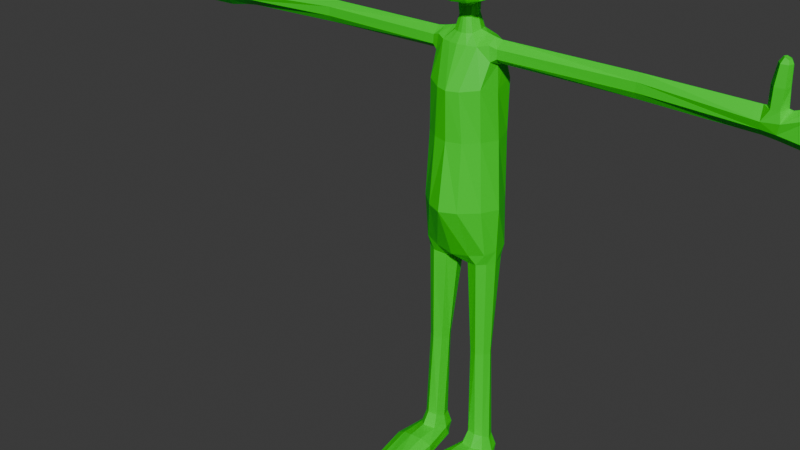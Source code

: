 # Source: Grinch.blend  (saved by Blender 4.0.36; exported with 4.5.12 LTS)
import bpy
from mathutils import Matrix  # noqa: F401  (used for matrix-valued properties, if any)

bpy.ops.wm.read_factory_settings(use_empty=True)
scene = bpy.context.scene
scene.name = 'Scene'

# ---- collections
col_grinch = bpy.data.collections.new('grinch'); scene.collection.children.link(col_grinch)

# ---- materials (node trees are filled in below, after node groups)
mat_green_grinch = bpy.data.materials.new('Green_Grinch')
mat_green_grinch.use_transparent_shadow = False
mat_dark_green = bpy.data.materials.new('Dark_Green')
mat_dark_green.use_transparent_shadow = False
mat_light_green_grinch = bpy.data.materials.new('Light_Green_Grinch')
mat_light_green_grinch.use_transparent_shadow = False
mat_black = bpy.data.materials.new('Black')
mat_black.use_transparent_shadow = False

# ---- material node trees
mat_green_grinch.use_nodes = True; mat_green_grinch.node_tree.nodes.clear()
_N = mat_green_grinch.node_tree.nodes; _L = mat_green_grinch.node_tree.links
n0 = _N.new('ShaderNodeBsdfPrincipled'); n0.name = 'Principled BSDF'; n0.location = (10, 300)
n0.inputs[0].default_value = (0.009587, 0.8, 0.008544, 1.0)
n0.inputs[3].default_value = 1.45
n1 = _N.new('ShaderNodeOutputMaterial'); n1.name = 'Material Output'; n1.location = (300, 300)
_L.new(n0.outputs[0], n1.inputs[0])
n1.is_active_output = True
mat_dark_green.use_nodes = True; mat_dark_green.node_tree.nodes.clear()
_N = mat_dark_green.node_tree.nodes; _L = mat_dark_green.node_tree.links
n0 = _N.new('ShaderNodeBsdfPrincipled'); n0.name = 'Principled BSDF'; n0.location = (10, 300)
n0.inputs[0].default_value = (0.002451, 0.07101, 0.002271, 1.0)
n0.inputs[3].default_value = 1.45
n1 = _N.new('ShaderNodeOutputMaterial'); n1.name = 'Material Output'; n1.location = (300, 300)
_L.new(n0.outputs[0], n1.inputs[0])
n1.is_active_output = True
mat_light_green_grinch.use_nodes = True; mat_light_green_grinch.node_tree.nodes.clear()
_N = mat_light_green_grinch.node_tree.nodes; _L = mat_light_green_grinch.node_tree.links
n0 = _N.new('ShaderNodeBsdfPrincipled'); n0.name = 'Principled BSDF'; n0.location = (10, 300)
n0.inputs[0].default_value = (0.1459, 0.8, 0.145, 1.0)
n0.inputs[3].default_value = 1.45
n1 = _N.new('ShaderNodeOutputMaterial'); n1.name = 'Material Output'; n1.location = (300, 300)
_L.new(n0.outputs[0], n1.inputs[0])
n1.is_active_output = True
mat_black.use_nodes = True; mat_black.node_tree.nodes.clear()
_N = mat_black.node_tree.nodes; _L = mat_black.node_tree.links
n0 = _N.new('ShaderNodeBsdfPrincipled'); n0.name = 'Principled BSDF'; n0.location = (10, 300)
n0.inputs[0].default_value = (0.0, 0.0, 0.0, 1.0)
n0.inputs[3].default_value = 1.45
n1 = _N.new('ShaderNodeOutputMaterial'); n1.name = 'Material Output'; n1.location = (300, 300)
_L.new(n0.outputs[0], n1.inputs[0])
n1.is_active_output = True

# ---- world
world_world = bpy.data.worlds.new('World'); scene.world = world_world
world_world.use_nodes = True; world_world.node_tree.nodes.clear()
_N = world_world.node_tree.nodes; _L = world_world.node_tree.links
n0 = _N.new('ShaderNodeOutputWorld'); n0.name = 'World Output'; n0.location = (300, 300)
n1 = _N.new('ShaderNodeBackground'); n1.name = 'Background'; n1.location = (10, 300)
n1.inputs[0].default_value = (0.05088, 0.05088, 0.05088, 1.0)
_L.new(n1.outputs[0], n0.inputs[0])
n0.is_active_output = True
world_world.color = (0.05088, 0.05088, 0.05088)
world_world.use_sun_shadow = False
world_world.sun_shadow_jitter_overblur = 0.0

# ---- meshes
me_cube_004 = bpy.data.meshes.new('Cube.004')
me_cube_004.from_pydata([(1.274, -0.5153, 1.468), (1.036, -0.7865, 7.665), (1.291, 0.6846, 1.482), (1.112, 0.8205, 7.715), (0.0, 1.092, 1.226), (0.0, 1.307, 7.57), (1.156, 0.7997, 3.22), (1.436, -0.02051, 1.504), (1.216, -0.01583, 7.517), (1.226, -0.7524, 3.219), (0.0, -0.7636, 1.222), (0.0, -1.315, 7.569), (0.0, 1.455, 3.216), (1.539, -0.1172, 3.22), (0.0, -1.596, 3.213), (0.0, 0.07186, 1.045), (1.123, 0.3955, 8.557), (0.6911, 1.043, 1.346), (0.4471, 1.199, 7.593), (0.7015, -0.6982, 1.337), (0.4463, -1.177, 7.578), (0.4996, 1.249, 3.218), (0.6092, -1.32, 3.215), (1.159, -0.004012, 8.392), (1.271, -0.3734, 1.051), (1.277, 0.5202, 1.057), (0.3629, 0.493, 0.8581), (1.42, -0.002683, 1.014), (0.4842, -0.4103, 0.8805), (0.2581, -0.00324, 0.768), (0.9162, 0.8081, 0.9923), (0.9458, -0.5713, 0.9971), (1.248, -0.2837, -2.842), (1.249, 0.2034, -2.845), (0.6835, 0.2361, -2.852), (1.361, -0.004359, -2.84), (0.6776, -0.3308, -2.849), (0.5636, 0.0009739, -2.851), (0.9686, 0.3042, -2.851), (0.9855, -0.4647, -2.845), (1.398, -0.1149, -7.674), (1.487, -0.481, -7.053), (1.563, 0.3355, -7.184), (0.6426, 0.3721, -7.154), (1.675, -0.07116, -7.245), (0.6938, -0.6825, -6.943), (0.5388, -0.1044, -7.155), (1.097, 0.586, -7.047), (1.172, -0.7804, -6.922), (1.498, 0.2456, -7.514), (0.6728, 0.2749, -7.506), (1.66, 0.04721, -7.552), (0.7547, -0.1511, -7.673), (0.5158, 0.03848, -7.55), (1.057, 0.3401, -7.616), (1.088, -0.1983, -7.674), (1.142, 0.02799, -7.672), (1.486, -3.117, -7.305), (1.721, -2.986, -7.398), (1.133, -3.249, -7.242), (1.462, -3.499, -7.592), (0.649, -3.219, -7.156), (0.3774, -3.149, -7.272), (1.14, -3.671, -7.563), (1.674, -3.276, -7.608), (0.6444, -3.65, -7.566), (0.4103, -3.506, -7.592), (1.529, -1.542, -7.022), (1.857, -1.51, -7.584), (1.865, -1.483, -7.23), (0.6631, -1.582, -6.901), (1.109, -1.629, -6.896), (0.7532, -1.655, -7.603), (0.2629, -1.507, -7.539), (1.364, -1.621, -7.611), (1.048, -1.703, -7.603), (0.2751, -1.468, -7.123), (0.6957, -0.5805, 9.035), (0.6842, 0.5745, 9.186), (0.0, 0.7606, 9.094), (0.7102, -0.01398, 9.399), (0.0, -0.7437, 9.04), (0.3304, 0.6924, 9.111), (0.3456, -0.6811, 9.038), (1.113, -0.3973, 8.55), (1.034, -0.3866, 9.102), (1.025, -0.01056, 9.32), (1.043, 0.3786, 9.12), (1.316, 0.3214, 8.685), (1.33, 0.001051, 8.455), (1.315, -0.321, 8.674), (1.302, -0.309, 9.01), (1.303, -0.006776, 9.271), (1.301, 0.3038, 9.043), (6.268, 0.3075, 8.66), (6.268, -0.0001476, 8.423), (6.268, -0.1381, 8.659), (6.268, -0.1333, 8.997), (6.268, -0.005927, 9.274), (6.268, 0.3001, 9.03), (10.28, 0.2533, 8.551), (10.28, -0.000231, 8.307), (10.28, -0.2538, 8.551), (10.49, -0.287, 9.197), (10.31, -0.02996, 9.234), (10.46, 0.2659, 9.201), (1.133, 0.7552, 5.811), (1.086, -0.7245, 5.798), (0.0, 1.262, 5.743), (1.332, -0.01342, 5.742), (0.0, -1.265, 5.752), (0.5702, -1.109, 5.756), (0.5646, 1.131, 5.753), (10.77, 0.2547, 8.5), (10.77, -3.29e-05, 8.247), (10.77, -0.2473, 8.499), (10.77, -0.2519, 9.204), (10.91, 0.04757, 9.235), (10.73, 0.2812, 9.198), (13.81, 0.2284, 8.531), (13.86, -0.01933, 8.336), (13.66, -0.2326, 8.503), (13.62, -0.2292, 8.997), (13.86, -0.01537, 9.189), (13.81, 0.2199, 8.986), (10.28, 0.3257, 8.857), (10.19, -0.008237, 9.216), (10.27, -0.3309, 8.804), (10.85, 0.3276, 8.902), (11.04, 0.02462, 9.218), (10.85, -0.316, 8.863), (10.49, -0.2798, 9.866), (10.3, -0.02511, 9.869), (10.45, 0.253, 9.866), (10.8, -0.2412, 9.864), (10.87, 0.02378, 9.862), (10.76, 0.2664, 9.864), (10.54, -0.2161, 10.52), (10.41, -0.02086, 10.52), (10.5, 0.1933, 10.52), (10.78, -0.1803, 10.52), (10.84, 0.01854, 10.52), (10.74, 0.2013, 10.52), (10.6, -0.1078, 10.7), (10.53, -0.01014, 10.7), (10.59, 0.09855, 10.7), (10.74, -0.1259, 10.64), (10.78, 0.01135, 10.64), (10.71, 0.141, 10.64), (0.3633, -0.3896, 9.387), (0.3559, 0.3213, 9.444), (0.0, 0.4421, 9.434), (0.4611, -0.03091, 9.468), (0.0, -0.5134, 9.368), (0.5969, -0.4391, 10.47), (0.1632, 0.4224, 9.437), (0.1693, -0.4827, 9.37), (0.606, 0.3614, 10.69), (0.0, 0.4753, 10.75), (0.7232, -0.07741, 10.56), (0.0, -0.7045, 10.44), (0.7695, -1.354, 12.99), (0.3952, 0.4658, 10.75), (0.306, -0.6335, 10.45), (0.9688, -0.9185, 10.67), (1.032, 0.3956, 10.96), (0.0, 0.6124, 11.03), (1.332, -0.2933, 10.77), (0.0, -1.101, 10.54), (0.1319, -1.147, 13.99), (0.6154, 0.5718, 11.03), (0.5684, -1.055, 10.58), (0.6905, -0.161, 13.17), (0.0, 0.007614, 13.21), (1.006, -0.6762, 13.13), (0.0, -1.615, 12.97), (0.2272, -1.341, 13.42), (0.359, -0.02685, 13.21), (0.3891, -1.565, 12.99), (0.2056, -0.2616, 13.55), (0.0, -1.376, 13.41), (0.6619, -0.7119, 13.54), (0.0, -0.2377, 13.55), (0.4329, -0.3616, 13.54), (0.4932, -1.197, 13.45), (1.356, -0.4297, 11.63), (0.0, -1.476, 11.39), (0.0, 0.54, 11.83), (0.6178, 0.4967, 11.83), (1.066, -1.238, 11.43), (1.047, 0.3106, 11.79), (0.4303, -1.481, 11.48), (1.044, -0.5514, 12.33), (0.0, 0.3314, 12.53), (0.0, -1.627, 12.1), (0.3693, 0.295, 12.53), (0.4909, -1.511, 12.26), (0.7556, 0.1345, 12.49), (0.2735, -1.519, 11.85), (0.3794, -1.567, 12.09), (0.3225, -1.337, 11.17), (0.0, -1.4, 11.23), (0.0, -1.542, 11.93), (0.0, -1.605, 11.9), (0.0, -1.648, 11.44), (0.2125, -1.583, 11.9), (0.2974, -1.617, 11.48), (0.0, -1.353, 11.04), (0.6162, 0.5198, 11.63), (1.063, -1.184, 11.2), (1.044, 0.3404, 11.58), (0.3237, -1.321, 11.11), (1.359, -0.3941, 11.4), (0.0, 0.5613, 11.63), (0.602, -1.414, 11.28), (0.0, -1.485, 11.31), (0.5996, -1.316, 10.98), (0.0, -1.354, 10.91), (0.4918, 0.3921, 12.19), (0.9201, -1.266, 11.82), (0.8983, 0.211, 12.17), (0.4978, -1.479, 11.75), (1.189, -0.5011, 12.01), (0.0, 0.433, 12.03), (0.3872, -1.486, 11.69), (0.0, -1.712, 11.7), (0.3393, -1.566, 11.71), (1.076, -0.6486, 12.63), (0.0, 0.2225, 12.84), (0.0, -1.698, 12.45), (0.3872, 0.187, 12.83), (0.4909, -1.514, 12.28), (0.7698, 0.03408, 12.77), (0.4051, -1.653, 12.5), (0.3186, -1.563, 12.26), (0.3186, -1.561, 12.25), (0.8049, -1.393, 12.44), (0.7797, -1.332, 12.15), (0.4114, -1.503, 12.2), (0.3943, -1.546, 12.34), (0.1116, -0.4318, 13.99), (0.0, -1.168, 13.99), (0.4146, -0.7313, 14.0), (0.0, -0.4193, 13.99), (0.2601, -0.4941, 13.99), (0.3069, -1.05, 13.99), (0.1022, -1.003, 14.58), (0.06361, -0.5595, 14.58), (0.0, -1.017, 14.58), (0.2827, -0.754, 14.59), (0.0, -0.5548, 14.57), (0.17, -0.5954, 14.59), (0.2147, -0.927, 14.59), (0.0, -0.7832, 15.01), (0.0, -0.4468, 10.31), (0.3805, -0.03978, 10.39), (0.286, -0.328, 10.32), (0.09834, 0.2915, 10.51), (0.2592, 0.2076, 10.47), (0.116, -0.4254, 10.31), (0.0, 0.2983, 10.52), (0.0, -0.4065, 9.886), (0.243, -0.311, 9.9), (0.2404, 0.1982, 9.97), (0.08887, -0.3907, 9.889), (0.341, -0.04915, 9.935), (0.08363, 0.2861, 9.98), (0.0, 0.2916, 9.98), (11.66, -0.1858, 9.151), (12.63, -0.1796, 9.178), (12.74, 0.03796, 9.484), (11.73, 0.03826, 9.464), (11.7, 0.2882, 9.173), (12.71, 0.2882, 9.183), (12.71, 0.295, 8.339), (11.7, 0.2952, 8.349), (11.67, -0.1903, 8.336), (12.65, -0.1831, 8.31), (12.73, 0.04527, 8.051), (11.71, 0.04568, 8.07), (0.7832, -0.4477, -6.453), (1.512, -0.06749, -6.695), (1.374, -0.3292, -6.541), (1.136, -0.5177, -6.436), (0.6676, -0.08559, -6.624), (0.7612, 0.255, -6.623), (1.412, 0.2239, -6.638), (1.084, 0.3365, -6.537), (0.1868, -1.587, 12.3), (0.1874, -1.551, 12.22), (0.6222, -1.4, 12.3), (0.6152, -1.357, 12.22), (0.4155, -1.53, 12.24), (0.3925, -1.547, 12.3)], [], [(112, 18, 3, 106), (17, 21, 6, 2), (2, 6, 13, 7), (106, 3, 8, 109), (109, 8, 1, 107), (7, 13, 9, 0), (19, 22, 14, 10), (111, 20, 11, 110), (2, 7, 27, 25), (4, 17, 30, 26), (18, 5, 79, 82), (20, 1, 77, 83), (11, 20, 83, 81), (8, 3, 16, 23), (15, 4, 26, 29), (10, 15, 29, 28), (107, 1, 20, 111), (0, 9, 22, 19), (4, 12, 21, 17), (108, 5, 18, 112), (26, 30, 38, 34), (25, 27, 35, 33), (29, 26, 34, 37), (28, 29, 37, 36), (0, 19, 31, 24), (19, 10, 28, 31), (17, 2, 25, 30), (7, 0, 24, 27), (280, 284, 46, 45), (283, 280, 45, 48), (281, 282, 41, 44), (282, 283, 48, 41), (30, 25, 33, 38), (24, 31, 39, 32), (27, 24, 32, 35), (31, 28, 36, 39), (73, 72, 65, 66), (71, 70, 61, 59), (69, 67, 57, 58), (47, 42, 49, 54), (284, 285, 43, 46), (286, 281, 44, 42), (285, 287, 47, 43), (287, 286, 42, 47), (54, 49, 51, 56), (56, 51, 40, 55), (53, 56, 55, 52), (50, 54, 56, 53), (68, 69, 58, 64), (46, 43, 50, 53), (42, 44, 51, 49), (43, 47, 54, 50), (59, 61, 65, 63), (58, 57, 60, 64), (57, 59, 63, 60), (61, 62, 66, 65), (75, 74, 60, 63), (70, 76, 62, 61), (76, 73, 66, 62), (67, 71, 59, 57), (74, 68, 64, 60), (72, 75, 63, 65), (52, 55, 75, 72), (40, 51, 68, 74), (41, 48, 71, 67), (46, 53, 73, 76), (45, 46, 76, 70), (55, 40, 74, 75), (51, 44, 69, 68), (44, 41, 67, 69), (48, 45, 70, 71), (53, 52, 72, 73), (81, 83, 156, 153), (82, 79, 151, 155), (78, 82, 155, 150), (77, 80, 152, 149), (78, 80, 86, 87), (3, 18, 82, 78), (16, 87, 93, 88), (86, 85, 91, 92), (3, 78, 87, 16), (80, 77, 85, 86), (1, 8, 23, 84), (77, 1, 84, 85), (90, 89, 95, 96), (93, 92, 98, 99), (85, 84, 90, 91), (23, 16, 88, 89), (87, 86, 92, 93), (84, 23, 89, 90), (94, 99, 125, 100), (98, 97, 127, 126), (92, 91, 97, 98), (88, 93, 99, 94), (91, 90, 96, 97), (89, 88, 94, 95), (101, 100, 113, 114), (127, 102, 115, 130), (97, 96, 102, 127), (95, 94, 100, 101), (99, 98, 126, 125), (96, 95, 101, 102), (12, 108, 112, 21), (9, 107, 111, 22), (22, 111, 110, 14), (13, 109, 107, 9), (6, 106, 109, 13), (21, 112, 106, 6), (118, 105, 133, 136), (102, 101, 114, 115), (105, 104, 132, 133), (100, 125, 128, 113), (120, 119, 124, 123), (121, 120, 123, 122), (104, 105, 125, 126), (103, 104, 126, 127), (118, 117, 129, 128), (117, 116, 130, 129), (116, 103, 127, 130), (105, 118, 128, 125), (134, 135, 141, 140), (136, 133, 139, 142), (116, 117, 135, 134), (104, 103, 131, 132), (103, 116, 134, 131), (117, 118, 136, 135), (141, 142, 148, 147), (137, 140, 146, 143), (132, 131, 137, 138), (131, 134, 140, 137), (135, 136, 142, 141), (133, 132, 138, 139), (145, 144, 147, 148), (144, 143, 146, 147), (139, 138, 144, 145), (142, 139, 145, 148), (140, 141, 147, 146), (138, 137, 143, 144), (278, 120, 121, 277), (270, 123, 124, 273), (274, 119, 120, 278), (277, 121, 122, 269), (269, 122, 123, 270), (273, 124, 119, 274), (80, 78, 150, 152), (83, 77, 149, 156), (265, 255, 256, 262), (256, 255, 159, 154), (262, 256, 259, 264), (264, 259, 254, 261), (263, 258, 255, 265), (267, 260, 257, 266), (154, 159, 167, 164), (258, 257, 162, 157), (259, 256, 154, 163), (254, 259, 163, 160), (255, 258, 157, 159), (257, 260, 158, 162), (230, 228, 173, 177), (157, 162, 170, 165), (163, 154, 164, 171), (160, 163, 171, 168), (159, 157, 165, 167), (162, 158, 166, 170), (174, 172, 183, 181), (236, 227, 174, 161), (232, 230, 177, 172), (233, 236, 161, 178), (229, 233, 178, 175), (227, 232, 172, 174), (176, 184, 245, 169), (177, 173, 182, 179), (178, 161, 184, 176), (179, 182, 243, 240), (180, 176, 169, 241), (172, 177, 179, 183), (184, 181, 242, 245), (183, 179, 240, 244), (161, 174, 181, 184), (181, 183, 244, 242), (175, 178, 176, 180), (212, 210, 190, 185), (207, 211, 200, 201), (216, 209, 189, 214), (210, 208, 188, 190), (209, 212, 185, 189), (208, 213, 187, 188), (222, 220, 197, 192), (186, 191, 206, 204), (221, 219, 237, 199), (220, 218, 195, 197), (219, 222, 192, 237), (218, 223, 193, 195), (224, 191, 214, 221), (191, 186, 215, 214), (202, 198, 199, 194), (225, 226, 205, 203), (198, 202, 203, 205), (224, 198, 205, 226), (170, 166, 213, 208), (164, 167, 212, 209), (165, 170, 208, 210), (171, 164, 209, 216), (168, 171, 216, 217), (167, 165, 210, 212), (201, 200, 214, 215), (200, 211, 216, 214), (211, 207, 217, 216), (191, 224, 226, 206), (204, 206, 226, 225), (198, 224, 221, 199), (188, 187, 223, 218), (189, 185, 222, 219), (190, 188, 218, 220), (214, 189, 219, 221), (185, 190, 220, 222), (192, 197, 232, 227), (235, 292, 293, 234), (292, 196, 231, 293), (197, 195, 230, 232), (237, 192, 227, 236), (195, 193, 228, 230), (289, 288, 229, 194), (290, 291, 237, 236), (238, 289, 194, 199), (291, 238, 199, 237), (288, 239, 233, 229), (239, 290, 236, 233), (241, 169, 246, 248), (240, 243, 250, 247), (242, 244, 251, 249), (244, 240, 247, 251), (245, 242, 249, 252), (169, 245, 252, 246), (251, 247, 253), (249, 251, 253), (247, 250, 253), (252, 249, 253), (248, 246, 253), (246, 252, 253), (266, 257, 258, 263), (155, 266, 263, 150), (151, 267, 266, 155), (150, 263, 265, 152), (156, 264, 261, 153), (149, 262, 264, 156), (152, 265, 262, 149), (128, 272, 275, 113), (272, 273, 274, 275), (130, 268, 271, 129), (268, 269, 270, 271), (115, 276, 268, 130), (276, 277, 269, 268), (113, 275, 279, 114), (275, 274, 278, 279), (129, 271, 272, 128), (271, 270, 273, 272), (114, 279, 276, 115), (279, 278, 277, 276), (38, 33, 286, 287), (34, 38, 287, 285), (33, 35, 281, 286), (37, 34, 285, 284), (32, 39, 283, 282), (35, 32, 282, 281), (39, 36, 280, 283), (36, 37, 284, 280), (235, 234, 288, 289), (231, 196, 291, 290), (292, 235, 289, 238), (196, 292, 238, 291), (234, 293, 239, 288), (293, 231, 290, 239)])
me_cube_004.polygons.foreach_set('material_index', [0, 0, 0, 0, 0, 0, 0, 0, 0, 0, 0, 0, 0, 0, 0, 0, 0, 0, 0, 0, 0, 0, 0, 0, 0, 0, 0, 0, 0, 0, 0, 0, 0, 0, 0, 0, 0, 0, 0, 0, 0, 0, 0, 0, 0, 0, 0, 0, 0, 0, 0, 0, 0, 0, 0, 0, 0, 0, 0, 0, 0, 0, 0, 0, 0, 0, 0, 0, 0, 0, 0, 0, 0, 0, 0, 0, 0, 0, 0, 0, 0, 0, 0, 0, 0, 0, 0, 0, 0, 0, 0, 0, 0, 0, 0, 0, 0, 0, 0, 0, 0, 0, 0, 0, 0, 0, 0, 0, 0, 0, 0, 0, 0, 0, 0, 0, 0, 0, 0, 0, 0, 0, 0, 0, 0, 0, 0, 0, 0, 0, 0, 0, 0, 0, 0, 0, 0, 0, 0, 0, 0, 0, 0, 0, 0, 0, 0, 0, 0, 0, 0, 0, 0, 0, 0, 0, 0, 0, 0, 0, 0, 0, 0, 0, 2, 0, 0, 0, 0, 0, 2, 2, 2, 2, 2, 2, 2, 2, 2, 2, 2, 0, 1, 0, 0, 0, 0, 0, 1, 0, 0, 0, 0, 0, 0, 0, 1, 1, 1, 0, 0, 0, 0, 0, 0, 0, 0, 0, 1, 1, 0, 0, 0, 0, 0, 0, 0, 2, 2, 0, 0, 0, 0, 0, 0, 0, 0, 0, 2, 2, 2, 2, 2, 2, 2, 2, 2, 2, 2, 2, 0, 0, 0, 0, 0, 0, 0, 0, 0, 0, 0, 0, 0, 0, 0, 0, 0, 0, 0, 0, 0, 0, 0, 0, 0, 0, 0, 1, 1, 1, 1, 1, 1])
_uv = me_cube_004.uv_layers.new(name='UVMap')
_uv.uv.foreach_set('vector', [0.5687, 0.4374, 0.625, 0.4364, 0.625, 0.5094, 0.5688, 0.5162, 0.375, 0.4388, 0.5, 0.4388, 0.5, 0.5244, 0.3856, 0.5244, 0.3856, 0.5244, 0.5, 0.5244, 0.5, 0.625, 0.393, 0.625, 0.5688, 0.5162, 0.625, 0.5094, 0.625, 0.625, 0.5688, 0.625, 0.5688, 0.625, 0.625, 0.625, 0.625, 0.7353, 0.5687, 0.7304, 0.393, 0.625, 0.5, 0.625, 0.5, 0.6988, 0.3856, 0.7244, 0.375, 0.8083, 0.5, 0.7927, 0.5, 0.875, 0.375, 0.875, 0.5688, 0.809, 0.625, 0.8096, 0.625, 0.875, 0.5688, 0.875, 0.3856, 0.5244, 0.393, 0.625, 0.375, 0.625, 0.375, 0.5244, 0.375, 0.375, 0.375, 0.4388, 0.375, 0.4388, 0.375, 0.3941, 0.625, 0.4364, 0.625, 0.375, 0.625, 0.377, 0.6263, 0.44, 0.625, 0.8096, 0.625, 0.7353, 0.6345, 0.7451, 0.6263, 0.8092, 0.625, 0.875, 0.625, 0.8096, 0.6263, 0.8092, 0.6251, 0.8727, 0.625, 0.625, 0.625, 0.5094, 0.625, 0.501, 0.625, 0.625, 0.0, 0.0, 0.0, 0.0, 0.0, 0.0, 0.0, 0.0, 0.0, 0.0, 0.0, 0.0, 0.0, 0.0, 0.0, 0.0, 0.5687, 0.7304, 0.625, 0.7353, 0.625, 0.8096, 0.5688, 0.809, 0.3856, 0.7244, 0.5, 0.6988, 0.5, 0.7927, 0.375, 0.8083, 0.375, 0.375, 0.5, 0.375, 0.5, 0.4388, 0.375, 0.4388, 0.5688, 0.375, 0.625, 0.375, 0.625, 0.4364, 0.5687, 0.4374, 0.375, 0.3941, 0.375, 0.4388, 0.375, 0.4388, 0.375, 0.375, 0.375, 0.5244, 0.375, 0.625, 0.375, 0.625, 0.375, 0.5244, 0.0, 0.0, 0.0, 0.0, 0.0, 0.0, 0.0, 0.0, 0.0, 0.0, 0.0, 0.0, 0.0, 0.0, 0.0, 0.0, 0.3856, 0.7244, 0.375, 0.8083, 0.375, 0.8083, 0.375, 0.7244, 0.375, 0.8083, 0.375, 0.875, 0.375, 0.8415, 0.375, 0.8083, 0.375, 0.4388, 0.3856, 0.5244, 0.375, 0.5244, 0.375, 0.4388, 0.393, 0.625, 0.3856, 0.7244, 0.375, 0.7244, 0.375, 0.625, 0.0, 0.0, 0.0, 0.0, 0.0, 0.0, 0.0, 0.0, 0.375, 0.8069, 0.375, 0.875, 0.375, 0.875, 0.375, 0.8067, 0.375, 0.6324, 0.375, 0.7115, 0.375, 0.7097, 0.375, 0.6335, 0.375, 0.7115, 0.375, 0.8069, 0.375, 0.8067, 0.375, 0.7097, 0.375, 0.4388, 0.375, 0.5244, 0.375, 0.5244, 0.375, 0.4388, 0.375, 0.7244, 0.375, 0.8083, 0.375, 0.8083, 0.375, 0.7244, 0.375, 0.625, 0.375, 0.7244, 0.375, 0.7244, 0.375, 0.625, 0.375, 0.8083, 0.375, 0.8415, 0.375, 0.875, 0.375, 0.8083, 0.25, 0.625, 0.25, 0.75, 0.25, 0.75, 0.25, 0.625, 0.375, 0.8067, 0.375, 0.875, 0.375, 0.875, 0.3747, 0.8063, 0.375, 0.6335, 0.375, 0.7097, 0.3706, 0.7089, 0.375, 0.631, 0.375, 0.4388, 0.3745, 0.541, 0.373, 0.5264, 0.375, 0.4388, 0.0, 0.0, 0.0, 0.0, 0.0, 0.0, 0.0, 0.0, 0.3745, 0.5249, 0.375, 0.6324, 0.375, 0.6335, 0.3745, 0.541, 0.375, 0.375, 0.375, 0.4388, 0.375, 0.4388, 0.375, 0.3688, 0.375, 0.4388, 0.3745, 0.5249, 0.3745, 0.541, 0.375, 0.4388, 0.3138, 0.5, 0.373, 0.5264, 0.375, 0.625, 0.3138, 0.625, 0.3138, 0.625, 0.375, 0.625, 0.3634, 0.7128, 0.3124, 0.7458, 0.25, 0.625, 0.3138, 0.625, 0.3124, 0.7458, 0.25, 0.75, 0.25, 0.5, 0.3138, 0.5, 0.3138, 0.625, 0.25, 0.625, 0.375, 0.625, 0.375, 0.6335, 0.375, 0.631, 0.375, 0.625, 0.0, 0.0, 0.0, 0.0, 0.0, 0.0, 0.0, 0.0, 0.3745, 0.541, 0.375, 0.6335, 0.375, 0.625, 0.373, 0.5264, 0.375, 0.3688, 0.375, 0.4388, 0.375, 0.4388, 0.375, 0.375, 0.3747, 0.8063, 0.375, 0.875, 0.375, 0.875, 0.3739, 0.8056, 0.375, 0.631, 0.3706, 0.7089, 0.3601, 0.707, 0.375, 0.625, 0.3706, 0.7089, 0.3747, 0.8063, 0.3739, 0.8056, 0.3601, 0.707, 0.0, 0.0, 0.0, 0.0, 0.0, 0.0, 0.0, 0.0, 0.3124, 0.7458, 0.3634, 0.7128, 0.3601, 0.707, 0.3127, 0.7443, 0.0, 0.0, 0.0, 0.0, 0.0, 0.0, 0.0, 0.0, 0.0, 0.0, 0.0, 0.0, 0.0, 0.0, 0.0, 0.0, 0.375, 0.7097, 0.375, 0.8067, 0.3747, 0.8063, 0.3706, 0.7089, 0.3634, 0.7128, 0.375, 0.625, 0.375, 0.625, 0.3601, 0.707, 0.25, 0.75, 0.3124, 0.7458, 0.3127, 0.7443, 0.25, 0.75, 0.25, 0.75, 0.3124, 0.7458, 0.3124, 0.7458, 0.25, 0.75, 0.3634, 0.7128, 0.375, 0.625, 0.375, 0.625, 0.3634, 0.7128, 0.375, 0.7097, 0.375, 0.8067, 0.375, 0.8067, 0.375, 0.7097, 0.0, 0.0, 0.0, 0.0, 0.0, 0.0, 0.0, 0.0, 0.0, 0.0, 0.0, 0.0, 0.0, 0.0, 0.0, 0.0, 0.3124, 0.7458, 0.3634, 0.7128, 0.3634, 0.7128, 0.3124, 0.7458, 0.375, 0.625, 0.375, 0.6335, 0.375, 0.6335, 0.375, 0.625, 0.375, 0.6335, 0.375, 0.7097, 0.375, 0.7097, 0.375, 0.6335, 0.375, 0.8067, 0.375, 0.875, 0.375, 0.875, 0.375, 0.8067, 0.25, 0.625, 0.25, 0.75, 0.25, 0.75, 0.25, 0.625, 0.6251, 0.8727, 0.6263, 0.8092, 0.6263, 0.8092, 0.6251, 0.8727, 0.6263, 0.44, 0.625, 0.377, 0.625, 0.3771, 0.6264, 0.4402, 0.6356, 0.5028, 0.6263, 0.44, 0.6264, 0.4402, 0.6356, 0.5028, 0.6345, 0.7451, 0.6459, 0.625, 0.6459, 0.625, 0.6345, 0.7451, 0.6356, 0.5028, 0.6459, 0.625, 0.6271, 0.625, 0.6261, 0.5099, 0.625, 0.5094, 0.625, 0.4364, 0.6263, 0.44, 0.6356, 0.5028, 0.625, 0.501, 0.6261, 0.5099, 0.625, 0.5107, 0.625, 0.5, 0.6271, 0.625, 0.626, 0.7407, 0.625, 0.7402, 0.625, 0.625, 0.625, 0.5094, 0.6356, 0.5028, 0.6261, 0.5099, 0.625, 0.501, 0.6459, 0.625, 0.6345, 0.7451, 0.626, 0.7407, 0.6271, 0.625, 0.625, 0.7353, 0.625, 0.625, 0.625, 0.625, 0.625, 0.7485, 0.6345, 0.7451, 0.625, 0.7353, 0.625, 0.7485, 0.626, 0.7407, 0.625, 0.75, 0.625, 0.625, 0.625, 0.625, 0.625, 0.75, 0.625, 0.5107, 0.625, 0.625, 0.625, 0.625, 0.625, 0.5107, 0.626, 0.7407, 0.625, 0.7485, 0.625, 0.75, 0.625, 0.7402, 0.625, 0.625, 0.625, 0.501, 0.625, 0.5, 0.625, 0.625, 0.6261, 0.5099, 0.6271, 0.625, 0.625, 0.625, 0.625, 0.5107, 0.625, 0.7485, 0.625, 0.625, 0.625, 0.625, 0.625, 0.75, 0.625, 0.5, 0.625, 0.5107, 0.625, 0.5107, 0.625, 0.5, 0.625, 0.625, 0.625, 0.7402, 0.625, 0.7402, 0.625, 0.6178, 0.625, 0.625, 0.625, 0.7402, 0.625, 0.7402, 0.625, 0.625, 0.625, 0.5, 0.625, 0.5107, 0.625, 0.5107, 0.625, 0.5, 0.625, 0.7402, 0.625, 0.75, 0.625, 0.75, 0.625, 0.7402, 0.625, 0.625, 0.625, 0.5, 0.625, 0.5, 0.625, 0.625, 0.625, 0.625, 0.625, 0.5, 0.625, 0.5, 0.625, 0.625, 0.625, 0.7402, 0.625, 0.75, 0.625, 0.75, 0.625, 0.7402, 0.625, 0.7402, 0.625, 0.75, 0.625, 0.75, 0.625, 0.7402, 0.625, 0.625, 0.625, 0.5, 0.625, 0.5, 0.625, 0.625, 0.625, 0.5107, 0.625, 0.625, 0.625, 0.6178, 0.625, 0.5107, 0.625, 0.75, 0.625, 0.625, 0.625, 0.625, 0.625, 0.75, 0.5, 0.375, 0.5688, 0.375, 0.5687, 0.4374, 0.5, 0.4388, 0.5, 0.6988, 0.5687, 0.7304, 0.5688, 0.809, 0.5, 0.7927, 0.5, 0.7927, 0.5688, 0.809, 0.5688, 0.875, 0.5, 0.875, 0.5, 0.625, 0.5688, 0.625, 0.5687, 0.7304, 0.5, 0.6988, 0.5, 0.5244, 0.5688, 0.5162, 0.5688, 0.625, 0.5, 0.625, 0.5, 0.4388, 0.5687, 0.4374, 0.5688, 0.5162, 0.5, 0.5244, 0.625, 0.5475, 0.625, 0.5475, 0.625, 0.5475, 0.625, 0.5475, 0.625, 0.75, 0.625, 0.625, 0.625, 0.625, 0.625, 0.75, 0.625, 0.5475, 0.625, 0.625, 0.625, 0.625, 0.625, 0.5475, 0.625, 0.5, 0.625, 0.5107, 0.625, 0.5107, 0.625, 0.5, 0.625, 0.625, 0.625, 0.5, 0.625, 0.5107, 0.625, 0.625, 0.625, 0.7191, 0.625, 0.625, 0.625, 0.625, 0.625, 0.7117, 0.625, 0.625, 0.625, 0.5475, 0.625, 0.5107, 0.625, 0.6178, 0.625, 0.7073, 0.625, 0.625, 0.625, 0.6178, 0.625, 0.7402, 0.625, 0.5475, 0.625, 0.625, 0.625, 0.625, 0.625, 0.5107, 0.625, 0.625, 0.625, 0.7073, 0.625, 0.7402, 0.625, 0.625, 0.625, 0.7073, 0.625, 0.7073, 0.625, 0.7402, 0.625, 0.7402, 0.625, 0.5475, 0.625, 0.5475, 0.625, 0.5107, 0.625, 0.5107, 0.625, 0.7073, 0.625, 0.625, 0.625, 0.625, 0.625, 0.7073, 0.625, 0.5475, 0.625, 0.5475, 0.625, 0.5475, 0.625, 0.5475, 0.625, 0.7073, 0.625, 0.625, 0.625, 0.625, 0.625, 0.7073, 0.625, 0.625, 0.625, 0.7073, 0.625, 0.7073, 0.625, 0.625, 0.625, 0.7073, 0.625, 0.7073, 0.625, 0.7073, 0.625, 0.7073, 0.625, 0.625, 0.625, 0.5475, 0.625, 0.5475, 0.625, 0.625, 0.625, 0.625, 0.625, 0.5475, 0.625, 0.5475, 0.625, 0.6251, 0.625, 0.7073, 0.625, 0.7073, 0.625, 0.7073, 0.625, 0.7073, 0.625, 0.625, 0.625, 0.7073, 0.625, 0.7073, 0.625, 0.625, 0.625, 0.7073, 0.625, 0.7073, 0.625, 0.7073, 0.625, 0.7073, 0.625, 0.625, 0.625, 0.5475, 0.625, 0.5475, 0.625, 0.625, 0.625, 0.5475, 0.625, 0.625, 0.625, 0.625, 0.625, 0.5475, 0.625, 0.5475, 0.625, 0.625, 0.625, 0.6251, 0.625, 0.5475, 0.625, 0.625, 0.625, 0.7073, 0.625, 0.7073, 0.625, 0.6251, 0.625, 0.5475, 0.625, 0.625, 0.625, 0.625, 0.625, 0.5475, 0.625, 0.5475, 0.625, 0.5475, 0.625, 0.5475, 0.625, 0.5475, 0.625, 0.7073, 0.625, 0.625, 0.625, 0.6251, 0.625, 0.7073, 0.625, 0.625, 0.625, 0.7073, 0.625, 0.7073, 0.625, 0.625, 0.625, 0.625, 0.625, 0.625, 0.625, 0.7191, 0.625, 0.7294, 0.625, 0.625, 0.625, 0.625, 0.625, 0.5107, 0.625, 0.5107, 0.625, 0.5, 0.625, 0.5, 0.625, 0.625, 0.625, 0.625, 0.625, 0.7294, 0.625, 0.7191, 0.625, 0.7117, 0.625, 0.7212, 0.625, 0.7212, 0.625, 0.7117, 0.625, 0.625, 0.625, 0.625, 0.625, 0.5107, 0.625, 0.5107, 0.625, 0.5, 0.625, 0.5, 0.6459, 0.625, 0.6356, 0.5028, 0.6356, 0.5028, 0.6459, 0.625, 0.6263, 0.8092, 0.6345, 0.7451, 0.6345, 0.7451, 0.6263, 0.8092, 0.6459, 0.625, 0.6459, 0.625, 0.6345, 0.7451, 0.6345, 0.7451, 0.6345, 0.7451, 0.6459, 0.625, 0.6459, 0.625, 0.6345, 0.7451, 0.6345, 0.7451, 0.6345, 0.7451, 0.6263, 0.8092, 0.6263, 0.8092, 0.6263, 0.8092, 0.6263, 0.8092, 0.6251, 0.8727, 0.6251, 0.8727, 0.6356, 0.5028, 0.6356, 0.5028, 0.6459, 0.625, 0.6459, 0.625, 0.625, 0.3771, 0.625, 0.3771, 0.6264, 0.4402, 0.6264, 0.4402, 0.6345, 0.7451, 0.6459, 0.625, 0.6459, 0.625, 0.6345, 0.7451, 0.6356, 0.5028, 0.6264, 0.4402, 0.6264, 0.4402, 0.6356, 0.5028, 0.6263, 0.8092, 0.6345, 0.7451, 0.6345, 0.7451, 0.626, 0.8258, 0.6251, 0.8727, 0.6263, 0.8092, 0.626, 0.8258, 0.6251, 0.8727, 0.6459, 0.625, 0.6356, 0.5028, 0.6356, 0.5028, 0.6459, 0.625, 0.6264, 0.4402, 0.625, 0.3771, 0.625, 0.3771, 0.6264, 0.4402, 0.6264, 0.4402, 0.625, 0.3771, 0.625, 0.3771, 0.6264, 0.4402, 0.6356, 0.5028, 0.6264, 0.4402, 0.6264, 0.4402, 0.6356, 0.5028, 0.626, 0.8258, 0.6345, 0.7451, 0.6345, 0.7451, 0.6263, 0.8092, 0.6251, 0.8727, 0.626, 0.8258, 0.6263, 0.8092, 0.6251, 0.8727, 0.6459, 0.625, 0.6356, 0.5028, 0.6356, 0.5028, 0.6459, 0.625, 0.6264, 0.4402, 0.625, 0.3771, 0.625, 0.3771, 0.6264, 0.4402, 0.6459, 0.625, 0.6356, 0.5028, 0.6356, 0.5028, 0.6459, 0.625, 0.6345, 0.7451, 0.6459, 0.625, 0.6459, 0.625, 0.6345, 0.7451, 0.6356, 0.5028, 0.6264, 0.4402, 0.6264, 0.4402, 0.6356, 0.5028, 0.6263, 0.8092, 0.6345, 0.7451, 0.6345, 0.7451, 0.6263, 0.8092, 0.6251, 0.8727, 0.6263, 0.8092, 0.6263, 0.8092, 0.6251, 0.8727, 0.6459, 0.625, 0.6356, 0.5028, 0.6356, 0.5028, 0.6459, 0.625, 0.6263, 0.8092, 0.6345, 0.7451, 0.6345, 0.7451, 0.6263, 0.8092, 0.6264, 0.4402, 0.625, 0.3771, 0.625, 0.3771, 0.6264, 0.4402, 0.6263, 0.8092, 0.6345, 0.7451, 0.6345, 0.7451, 0.6263, 0.8092, 0.6264, 0.4402, 0.625, 0.3771, 0.625, 0.3771, 0.6264, 0.4402, 0.6251, 0.8727, 0.6263, 0.8092, 0.6263, 0.8092, 0.6251, 0.8727, 0.6356, 0.5028, 0.6264, 0.4402, 0.6264, 0.4402, 0.6356, 0.5028, 0.6345, 0.7451, 0.6459, 0.625, 0.6459, 0.625, 0.6345, 0.7451, 0.6356, 0.5028, 0.6264, 0.4402, 0.6264, 0.4402, 0.6356, 0.5028, 0.6345, 0.7451, 0.6459, 0.625, 0.6459, 0.625, 0.6345, 0.7451, 0.6459, 0.625, 0.6356, 0.5028, 0.6356, 0.5028, 0.6459, 0.625, 0.6251, 0.8727, 0.6263, 0.8092, 0.6263, 0.8092, 0.6251, 0.8727, 0.6459, 0.625, 0.6356, 0.5028, 0.6356, 0.5028, 0.6459, 0.625, 0.6251, 0.8727, 0.6261, 0.8156, 0.6261, 0.8156, 0.6251, 0.8727, 0.6263, 0.8092, 0.6345, 0.7451, 0.6345, 0.7451, 0.6263, 0.8092, 0.6356, 0.5028, 0.6264, 0.4402, 0.6264, 0.4402, 0.6356, 0.5028, 0.6345, 0.7451, 0.6459, 0.625, 0.6459, 0.625, 0.6345, 0.7451, 0.6264, 0.4402, 0.625, 0.3771, 0.625, 0.3771, 0.6264, 0.4402, 0.6459, 0.625, 0.6356, 0.5028, 0.6356, 0.5028, 0.6459, 0.625, 0.6251, 0.8727, 0.6259, 0.8273, 0.6258, 0.8334, 0.6251, 0.8727, 0.6263, 0.8092, 0.6345, 0.7451, 0.6345, 0.7451, 0.6263, 0.8092, 0.6356, 0.5028, 0.6264, 0.4402, 0.6264, 0.4402, 0.6356, 0.5028, 0.6345, 0.7451, 0.6459, 0.625, 0.6459, 0.625, 0.6345, 0.7451, 0.6264, 0.4402, 0.625, 0.3771, 0.625, 0.3771, 0.6264, 0.4402, 0.6259, 0.8309, 0.6259, 0.8273, 0.6263, 0.8092, 0.6263, 0.8092, 0.6259, 0.8273, 0.6251, 0.8727, 0.6251, 0.8727, 0.6263, 0.8092, 0.6251, 0.8727, 0.6258, 0.8346, 0.6263, 0.8092, 0.6251, 0.8727, 0.6251, 0.8727, 0.6258, 0.834, 0.6257, 0.8386, 0.6251, 0.8727, 0.6258, 0.8346, 0.6251, 0.8727, 0.6251, 0.8727, 0.6257, 0.8386, 0.6259, 0.8309, 0.6258, 0.8346, 0.6257, 0.8386, 0.6258, 0.834, 0.6264, 0.4402, 0.625, 0.3771, 0.625, 0.3771, 0.6264, 0.4402, 0.6345, 0.7451, 0.6459, 0.625, 0.6459, 0.625, 0.6345, 0.7451, 0.6356, 0.5028, 0.6264, 0.4402, 0.6264, 0.4402, 0.6356, 0.5028, 0.6263, 0.8092, 0.6345, 0.7451, 0.6345, 0.7451, 0.6263, 0.8092, 0.6251, 0.8727, 0.6263, 0.8092, 0.6263, 0.8092, 0.6251, 0.8727, 0.6459, 0.625, 0.6356, 0.5028, 0.6356, 0.5028, 0.6459, 0.625, 0.6251, 0.8727, 0.6261, 0.8156, 0.6263, 0.8092, 0.6251, 0.8727, 0.6261, 0.8156, 0.6261, 0.8156, 0.6263, 0.8092, 0.6263, 0.8092, 0.6261, 0.8156, 0.6251, 0.8727, 0.6251, 0.8727, 0.6263, 0.8092, 0.6259, 0.8273, 0.6259, 0.8309, 0.6258, 0.834, 0.6258, 0.8334, 0.6251, 0.8727, 0.6258, 0.8334, 0.6258, 0.834, 0.6251, 0.8727, 0.6258, 0.8346, 0.6259, 0.8309, 0.6263, 0.8092, 0.6263, 0.8092, 0.6264, 0.4402, 0.625, 0.3771, 0.625, 0.3771, 0.6264, 0.4402, 0.6345, 0.7451, 0.6459, 0.625, 0.6459, 0.625, 0.6345, 0.7451, 0.6356, 0.5028, 0.6264, 0.4402, 0.6264, 0.4402, 0.6356, 0.5028, 0.6263, 0.8092, 0.6345, 0.7451, 0.6345, 0.7451, 0.6263, 0.8092, 0.6459, 0.625, 0.6356, 0.5028, 0.6356, 0.5028, 0.6459, 0.625, 0.6459, 0.625, 0.6356, 0.5028, 0.6356, 0.5028, 0.6459, 0.625, 0.6256, 0.8427, 0.6266, 0.8067, 0.6261, 0.8108, 0.6256, 0.8428, 0.6266, 0.8067, 0.6313, 0.77, 0.6313, 0.77, 0.6261, 0.8108, 0.6356, 0.5028, 0.6264, 0.4402, 0.6264, 0.4402, 0.6356, 0.5028, 0.6345, 0.7451, 0.6459, 0.625, 0.6459, 0.625, 0.6345, 0.7451, 0.6264, 0.4402, 0.625, 0.3771, 0.625, 0.3771, 0.6264, 0.4402, 0.6255, 0.8499, 0.6255, 0.8506, 0.6251, 0.8727, 0.6251, 0.8727, 0.6321, 0.7638, 0.6321, 0.7638, 0.6345, 0.7451, 0.6345, 0.7451, 0.6265, 0.8073, 0.6255, 0.8499, 0.6251, 0.8727, 0.6263, 0.8092, 0.6321, 0.7638, 0.6265, 0.8073, 0.6263, 0.8092, 0.6345, 0.7451, 0.6255, 0.8506, 0.6261, 0.8106, 0.6263, 0.8092, 0.6251, 0.8727, 0.6261, 0.8106, 0.6321, 0.7638, 0.6345, 0.7451, 0.6263, 0.8092, 0.6251, 0.8727, 0.6263, 0.8092, 0.6259, 0.8288, 0.6251, 0.8727, 0.6264, 0.4402, 0.625, 0.3771, 0.625, 0.3771, 0.6258, 0.4106, 0.6459, 0.625, 0.6356, 0.5028, 0.6332, 0.4799, 0.6459, 0.625, 0.6356, 0.5028, 0.6264, 0.4402, 0.6258, 0.4106, 0.6332, 0.4799, 0.6345, 0.7451, 0.6459, 0.625, 0.6459, 0.625, 0.6355, 0.7326, 0.6263, 0.8092, 0.6345, 0.7451, 0.6355, 0.7326, 0.6259, 0.8288, 0.6332, 0.4799, 0.6258, 0.4106, 0.6356, 0.5028, 0.6459, 0.625, 0.6332, 0.4799, 0.6459, 0.625, 0.6258, 0.4106, 0.625, 0.3771, 0.6264, 0.4402, 0.6355, 0.7326, 0.6459, 0.625, 0.6345, 0.7451, 0.6251, 0.8727, 0.6259, 0.8288, 0.6251, 0.8727, 0.6259, 0.8288, 0.6355, 0.7326, 0.6263, 0.8092, 0.6264, 0.4402, 0.6264, 0.4402, 0.6356, 0.5028, 0.6356, 0.5028, 0.6264, 0.4402, 0.6264, 0.4402, 0.6356, 0.5028, 0.6356, 0.5028, 0.625, 0.3771, 0.625, 0.3771, 0.6264, 0.4402, 0.6264, 0.4402, 0.6356, 0.5028, 0.6356, 0.5028, 0.6459, 0.625, 0.6459, 0.625, 0.6263, 0.8092, 0.6263, 0.8092, 0.6251, 0.8727, 0.6251, 0.8727, 0.6345, 0.7451, 0.6345, 0.7451, 0.6263, 0.8092, 0.6263, 0.8092, 0.6459, 0.625, 0.6459, 0.625, 0.6345, 0.7451, 0.6345, 0.7451, 0.625, 0.5107, 0.625, 0.5107, 0.625, 0.5, 0.625, 0.5, 0.625, 0.5107, 0.625, 0.5107, 0.625, 0.5, 0.625, 0.5, 0.625, 0.7402, 0.625, 0.7307, 0.625, 0.625, 0.625, 0.625, 0.625, 0.7307, 0.625, 0.7212, 0.625, 0.625, 0.625, 0.625, 0.625, 0.75, 0.625, 0.7397, 0.625, 0.7307, 0.625, 0.7402, 0.625, 0.7397, 0.625, 0.7294, 0.625, 0.7212, 0.625, 0.7307, 0.625, 0.5, 0.625, 0.5, 0.625, 0.625, 0.625, 0.625, 0.625, 0.5, 0.625, 0.5, 0.625, 0.625, 0.625, 0.625, 0.625, 0.625, 0.625, 0.625, 0.625, 0.5107, 0.625, 0.5107, 0.625, 0.625, 0.625, 0.625, 0.625, 0.5107, 0.625, 0.5107, 0.625, 0.625, 0.625, 0.625, 0.625, 0.7397, 0.625, 0.75, 0.625, 0.625, 0.625, 0.625, 0.625, 0.7294, 0.625, 0.7397, 0.375, 0.4388, 0.375, 0.5244, 0.3745, 0.5249, 0.375, 0.4388, 0.375, 0.375, 0.375, 0.4388, 0.375, 0.4388, 0.375, 0.375, 0.375, 0.5244, 0.375, 0.625, 0.375, 0.6324, 0.3745, 0.5249, 0.0, 0.0, 0.0, 0.0, 0.0, 0.0, 0.0, 0.0, 0.375, 0.7244, 0.375, 0.8083, 0.375, 0.8069, 0.375, 0.7115, 0.375, 0.625, 0.375, 0.7244, 0.375, 0.7115, 0.375, 0.6324, 0.375, 0.8083, 0.375, 0.875, 0.375, 0.875, 0.375, 0.8069, 0.0, 0.0, 0.0, 0.0, 0.0, 0.0, 0.0, 0.0, 0.6256, 0.8427, 0.6256, 0.8428, 0.6255, 0.8506, 0.6255, 0.8499, 0.6313, 0.77, 0.6313, 0.77, 0.6321, 0.7638, 0.6321, 0.7638, 0.6266, 0.8067, 0.6256, 0.8427, 0.6255, 0.8499, 0.6265, 0.8073, 0.6313, 0.77, 0.6266, 0.8067, 0.6265, 0.8073, 0.6321, 0.7638, 0.6256, 0.8428, 0.6261, 0.8108, 0.6261, 0.8106, 0.6255, 0.8506, 0.6261, 0.8108, 0.6313, 0.77, 0.6321, 0.7638, 0.6261, 0.8106])
me_cube_004.materials.append(mat_green_grinch)
me_cube_004.materials.append(mat_dark_green)
me_cube_004.materials.append(mat_light_green_grinch)
me_cube_004.materials.append(mat_black)
me_cube_004.update()
arm_armature_001 = bpy.data.armatures.new('Armature.001')  # bones are not reproduced

# ---- objects
ob_cube_001 = bpy.data.objects.new('Cube.001', me_cube_004)
ob_armature_001 = bpy.data.objects.new('Armature.001', arm_armature_001)

# ---- transforms, parenting, visibility, modifiers, constraints
ob_cube_001.parent = ob_armature_001
ob_cube_001.matrix_parent_inverse = Matrix(((5.0, -0.0, 0.0, -0.0), (-0.0, 5.0, -0.0, 0.0), (0.0, -0.0, 5.0, -0.0), (-0.0, 0.0, -0.0, 1.0)))
ob_cube_001.location = (0.0, 0.0, 0.7674)
ob_cube_001.scale = (0.1, 0.1, 0.1)
_vg = ob_cube_001.vertex_groups.new(name='Root')
_vg = ob_cube_001.vertex_groups.new(name='Spine.002')
for _i, _w in zip([0, 1, 2, 3, 4, 5, 6, 7, 8, 9, 10, 11, 12, 13, 14, 15, 17, 18, 19, 20, 21, 22, 26, 29, 106, 107, 108, 109, 110, 111, 112], [0.03123, 0.05175, 0.03676, 0.08587, 0.2698, 0.1453, 0.8948, 0.0129, 0.1052, 0.8442, 0.0897, 0.02199, 0.9101, 0.8631, 0.7939, 0.3085, 0.1075, 0.1207, 0.05344, 0.02706, 0.913, 0.8173, 0.008413, 0.006855, 0.8876, 0.6461, 0.9031, 0.8335, 0.1455, 0.2184, 0.9129]): _vg.add([_i], _w, 'REPLACE')
_vg = ob_cube_001.vertex_groups.new(name='Spine')
for _i, _w in zip([11, 14, 20, 22, 107, 109, 110, 111], [0.05192, 0.02802, 0.03037, 0.01105, 0.1329, 0.03432, 0.3872, 0.3577]): _vg.add([_i], _w, 'REPLACE')
_vg = ob_cube_001.vertex_groups.new(name='Spine.001')
for _i, _w in zip([1, 3, 5, 8, 11, 14, 16, 18, 20, 22, 23, 77, 78, 79, 81, 82, 83, 84, 85, 106, 107, 108, 109, 110, 111, 112, 149, 150, 151, 153, 155, 156, 261, 264], [0.7586, 0.7075, 0.744, 0.7224, 0.8323, 0.04226, 0.1411, 0.7582, 0.8314, 0.02288, 0.1094, 0.176, 0.06436, 0.4095, 0.65, 0.1846, 0.5602, 0.1134, 0.02239, 0.07934, 0.2007, 0.07579, 0.1031, 0.4521, 0.4102, 0.06647, 0.09228, 0.03765, 0.2193, 0.3677, 0.1138, 0.2062, 0.02435, 0.005425]): _vg.add([_i], _w, 'REPLACE')
_vg = ob_cube_001.vertex_groups.new(name='Shoulder_L')
for _i, _w in zip([1, 3, 5, 8, 11, 16, 18, 20, 23, 77, 78, 79, 80, 81, 82, 83, 84, 85, 86, 87, 88, 89, 90, 91, 92, 93, 149, 150, 151, 152, 153, 155, 156, 261, 262, 263, 264, 265, 266, 267], [0.119, 0.1323, 0.08415, 0.1072, 0.06083, 0.5602, 0.0895, 0.06733, 0.5617, 0.7387, 0.8448, 0.5129, 0.9286, 0.2923, 0.7464, 0.3833, 0.6308, 0.7326, 0.7678, 0.7775, 0.02347, 0.03125, 0.0299, 0.02701, 0.04161, 0.03736, 0.8119, 0.8371, 0.5328, 0.9012, 0.4871, 0.7184, 0.6736, 0.08725, 0.09417, 0.05368, 0.08518, 0.09123, 0.06211, 0.06538]): _vg.add([_i], _w, 'REPLACE')
_vg = ob_cube_001.vertex_groups.new(name='Upper_Arm_L')
for _i, _w in zip([1, 3, 8, 16, 18, 23, 77, 78, 80, 82, 83, 84, 85, 86, 87, 88, 89, 90, 91, 92, 93, 94, 95, 96, 97, 98, 99], [0.04842, 0.06941, 0.05548, 0.2793, 0.002478, 0.3126, 0.07109, 0.0696, 0.03363, 0.005962, 0.006738, 0.244, 0.227, 0.2231, 0.2202, 0.9535, 0.9479, 0.951, 0.9578, 0.9515, 0.9537, 0.4722, 0.1067, 0.07922, 0.4722, 0.4953, 0.4975]): _vg.add([_i], _w, 'REPLACE')
_vg = ob_cube_001.vertex_groups.new(name='Lower_Arm_L')
for _i, _w in zip([94, 95, 96, 97, 98, 99, 102, 103, 104, 105, 125, 126, 127], [0.5271, 0.8913, 0.9196, 0.5275, 0.5047, 0.5024, 0.08668, 0.07455, 0.2423, 0.0265, 0.0852, 0.7089, 0.451]): _vg.add([_i], _w, 'REPLACE')
_vg = ob_cube_001.vertex_groups.new(name='Hand_L')
for _i, _w in zip([100, 101, 102, 103, 104, 105, 113, 114, 115, 116, 117, 118, 125, 126, 127, 128, 129, 130, 268, 269, 271, 272, 275, 276, 277, 278, 279], [0.9748, 0.9727, 0.9098, 0.08403, 0.08319, 0.1075, 0.9528, 0.9542, 0.9632, 0.1234, 0.2262, 0.1441, 0.8774, 0.1902, 0.5323, 0.8538, 0.6078, 0.8732, 0.7658, 0.0562, 0.2967, 0.1117, 0.1152, 0.7846, 0.05026, 0.001685, 0.2895]): _vg.add([_i], _w, 'REPLACE')
_vg = ob_cube_001.vertex_groups.new(name='Finger_L')
for _i, _w in zip([113, 114, 117, 119, 120, 121, 122, 123, 124, 128, 129, 268, 269, 270, 271, 272, 273, 274, 275, 276, 277, 278, 279], [0.01159, 0.01826, 0.01911, 0.002631, 0.007843, 0.05162, 0.06228, 0.002003, 0.002757, 0.029, 0.1036, 0.2072, 0.8519, 0.7863, 0.6456, 0.8377, 0.5366, 0.5359, 0.8522, 0.2028, 0.855, 0.7662, 0.6886]): _vg.add([_i], _w, 'REPLACE')
_vg = ob_cube_001.vertex_groups.new(name='Finger_L.001')
for _i, _w in zip([119, 120, 121, 122, 123, 124, 269, 270, 271, 272, 273, 274, 275, 277, 278], [0.9732, 0.9699, 0.9458, 0.934, 0.9743, 0.9734, 0.09025, 0.1998, 0.001957, 0.008209, 0.4564, 0.4569, 0.006656, 0.09432, 0.2077]): _vg.add([_i], _w, 'REPLACE')
_vg = ob_cube_001.vertex_groups.new(name='Thumb_L')
for _i, _w in zip([103, 104, 105, 116, 117, 118, 125, 126, 128, 129, 130, 131, 132, 133, 134, 135, 136, 137, 138, 139, 140, 141, 142, 271], [0.8179, 0.6428, 0.8323, 0.8554, 0.7292, 0.8301, 0.01966, 0.09126, 0.1003, 0.2793, 0.1116, 0.5331, 0.5003, 0.5333, 0.8799, 0.9336, 0.8802, 0.01027, 0.006124, 0.01113, 0.02452, 0.0224, 0.02287, 0.01404]): _vg.add([_i], _w, 'REPLACE')
_vg = ob_cube_001.vertex_groups.new(name='Thumb_L.001')
for _i, _w in zip([104, 131, 132, 133, 134, 135, 136, 137, 138, 139, 140, 141, 142, 143, 144, 145, 146, 147, 148], [0.009053, 0.4615, 0.4904, 0.4619, 0.113, 0.05623, 0.1112, 0.9696, 0.9715, 0.9691, 0.9624, 0.9634, 0.9632, 0.9938, 0.994, 0.9943, 0.9879, 0.9902, 0.9864]): _vg.add([_i], _w, 'REPLACE')
_vg = ob_cube_001.vertex_groups.new(name='Neck')
for _i, _w in zip([81, 149, 150, 152, 153, 154, 155, 156, 159, 160, 163, 168, 254, 255, 256, 257, 258, 259, 260, 261, 262, 263, 264, 265, 266, 267], [0.003255, 0.07201, 0.02429, 0.05876, 0.1173, 0.029, 0.004568, 0.09596, 0.008458, 0.05238, 0.04358, 0.004312, 0.1196, 0.08792, 0.119, 0.01686, 0.05107, 0.1171, 0.01175, 0.7583, 0.7729, 0.4313, 0.7743, 0.7229, 0.189, 0.1637]): _vg.add([_i], _w, 'REPLACE')
_vg = ob_cube_001.vertex_groups.new(name='Neck.001')
for _i, _w in zip([150, 151, 154, 155, 157, 158, 159, 160, 162, 163, 164, 165, 166, 167, 168, 170, 171, 185, 186, 187, 188, 189, 190, 191, 200, 201, 204, 206, 207, 208, 209, 210, 211, 212, 213, 214, 215, 216, 217, 218, 223, 254, 255, 256, 257, 258, 259, 260, 261, 262, 263, 264, 265, 266, 267], [0.03752, 0.05206, 0.2565, 0.05619, 0.3657, 0.3369, 0.2755, 0.2938, 0.3745, 0.2771, 0.09588, 0.1459, 0.1901, 0.1077, 0.1553, 0.1804, 0.1198, 0.01948, 0.0304, 0.05663, 0.04453, 0.01232, 0.0357, 0.008413, 0.05076, 0.05052, 0.01193, 0.005414, 0.07118, 0.06757, 0.03628, 0.0597, 0.05629, 0.04456, 0.0783, 0.02659, 0.03843, 0.06102, 0.0881, 0.0006306, 0.02985, 0.6455, 0.7063, 0.6745, 0.3827, 0.6525, 0.6722, 0.3555, 0.08993, 0.09528, 0.4864, 0.08743, 0.159, 0.6912, 0.7038]): _vg.add([_i], _w, 'REPLACE')
_vg = ob_cube_001.vertex_groups.new(name='Head')
for _i, _w in zip([154, 157, 158, 159, 160, 161, 162, 163, 164, 165, 166, 167, 168, 170, 171, 172, 173, 174, 175, 176, 177, 178, 179, 180, 181, 182, 183, 184, 185, 186, 187, 188, 189, 190, 191, 192, 193, 194, 195, 196, 197, 198, 199, 200, 201, 202, 203, 204, 205, 206, 207, 208, 209, 210, 211, 212, 213, 214, 215, 216, 217, 218, 219, 220, 221, 222, 223, 224, 225, 226, 227, 228, 229, 230, 231, 232, 233, 234, 235, 236, 237, 238, 239, 240, 242, 243, 244, 254, 255, 256, 257, 258, 259, 260, 261, 266, 267, 288, 289, 290, 291, 292, 293], [0.6954, 0.6136, 0.6445, 0.6882, 0.6424, 0.5454, 0.6072, 0.6663, 0.8793, 0.8372, 0.7948, 0.8713, 0.8062, 0.8047, 0.8503, 0.7257, 0.6652, 0.6903, 0.5029, 0.1507, 0.6948, 0.5048, 0.2282, 0.1681, 0.2068, 0.2531, 0.2267, 0.1658, 0.9382, 0.9223, 0.918, 0.9291, 0.9368, 0.9334, 0.93, 0.9129, 0.9004, 0.8788, 0.911, 0.8609, 0.9153, 0.9135, 0.8913, 0.9199, 0.9164, 0.8991, 0.9043, 0.9242, 0.9118, 0.9285, 0.898, 0.9142, 0.9305, 0.9212, 0.9152, 0.9305, 0.902, 0.9305, 0.9204, 0.9129, 0.881, 0.9343, 0.9293, 0.9367, 0.9265, 0.9366, 0.9255, 0.927, 0.919, 0.925, 0.8588, 0.8373, 0.7542, 0.8577, 0.8574, 0.8715, 0.7746, 0.851, 0.8542, 0.8229, 0.8934, 0.8718, 0.8367, 0.02506, 0.01233, 0.03543, 0.0191, 0.2155, 0.1924, 0.1888, 0.574, 0.2862, 0.1925, 0.6037, 0.00157, 0.02351, 0.03077, 0.833, 0.8599, 0.8579, 0.8762, 0.8623, 0.8453]): _vg.add([_i], _w, 'REPLACE')
_vg = ob_cube_001.vertex_groups.new(name='Hat')
for _i, _w in zip([161, 169, 172, 173, 174, 175, 176, 177, 178, 179, 180, 181, 182, 183, 184, 186, 189, 191, 192, 193, 194, 195, 196, 197, 198, 199, 202, 203, 204, 205, 206, 215, 218, 219, 220, 221, 222, 223, 224, 225, 226, 227, 228, 229, 230, 231, 232, 233, 234, 235, 236, 237, 238, 239, 240, 241, 242, 243, 244, 245, 246, 247, 248, 249, 250, 251, 252, 288, 289, 290, 291, 292, 293], [0.4495, 0.9003, 0.2653, 0.3221, 0.3017, 0.4911, 0.8352, 0.2947, 0.4903, 0.7519, 0.8157, 0.7758, 0.7248, 0.7554, 0.8204, 0.00897, 0.003537, 0.02025, 0.07451, 0.08019, 0.1074, 0.07264, 0.1298, 0.06956, 0.06708, 0.09574, 0.08324, 0.07619, 0.02718, 0.06829, 0.02657, 0.003162, 0.02611, 0.0503, 0.02578, 0.05168, 0.03392, 0.01351, 0.04748, 0.05368, 0.05057, 0.1327, 0.1494, 0.2386, 0.1311, 0.1334, 0.1182, 0.2189, 0.1396, 0.1362, 0.1696, 0.09487, 0.1177, 0.155, 0.8824, 0.8836, 0.8898, 0.8715, 0.8876, 0.9026, 0.06313, 0.05804, 0.07898, 0.06173, 0.06379, 0.05666, 0.06003, 0.1578, 0.1295, 0.1332, 0.1137, 0.128, 0.146]): _vg.add([_i], _w, 'REPLACE')
_vg = ob_cube_001.vertex_groups.new(name='Hat.001')
for _i, _w in zip([169, 240, 241, 242, 243, 244, 245, 246, 247, 248, 249, 250, 251, 252, 253], [0.07898, 0.07987, 0.09309, 0.07891, 0.08552, 0.07768, 0.07462, 0.9353, 0.9395, 0.919, 0.9361, 0.9334, 0.9411, 0.9383, 1.0]): _vg.add([_i], _w, 'REPLACE')
_vg = ob_cube_001.vertex_groups.new(name='Shoulder_R')
for _i, _w in zip([79, 151, 155], [0.007071, 0.1669, 0.07332]): _vg.add([_i], _w, 'REPLACE')
_vg = ob_cube_001.vertex_groups.new(name='Upper_Arm_R')
_vg = ob_cube_001.vertex_groups.new(name='Lower_Arm_R')
_vg = ob_cube_001.vertex_groups.new(name='Hand_R')
_vg = ob_cube_001.vertex_groups.new(name='Finger_R')
_vg = ob_cube_001.vertex_groups.new(name='Finger_R.001')
_vg = ob_cube_001.vertex_groups.new(name='Thumb_R')
_vg = ob_cube_001.vertex_groups.new(name='Thumb_R.001')
_vg = ob_cube_001.vertex_groups.new(name='Pelvis_L')
for _i, _w in zip([0, 2, 4, 6, 7, 9, 10, 12, 13, 14, 15, 17, 19, 21, 22, 24, 25, 26, 27, 28, 29, 30, 31], [0.4605, 0.4458, 0.3584, 0.04456, 0.4459, 0.06172, 0.6298, 0.03766, 0.05707, 0.07858, 0.3156, 0.565, 0.6608, 0.03925, 0.07329, 0.06846, 0.0655, 0.0412, 0.0435, 0.06468, 0.02979, 0.08472, 0.07926]): _vg.add([_i], _w, 'REPLACE')
_vg = ob_cube_001.vertex_groups.new(name='Upper_Leg_L')
for _i, _w in zip([0, 2, 4, 6, 7, 9, 10, 13, 14, 15, 17, 19, 21, 22, 24, 25, 26, 27, 28, 29, 30, 31, 32, 33, 34, 35, 36, 37, 38, 39], [0.4955, 0.5044, 0.1375, 0.04, 0.5208, 0.05394, 0.2416, 0.05785, 0.02755, 0.06779, 0.2734, 0.2746, 0.006164, 0.03015, 0.9216, 0.924, 0.8981, 0.9435, 0.9085, 0.9021, 0.8883, 0.9055, 0.5102, 0.8787, 0.9669, 0.5716, 0.5502, 0.9006, 0.9698, 0.5083]): _vg.add([_i], _w, 'REPLACE')
_vg = ob_cube_001.vertex_groups.new(name='Lower_Leg_L')
for _i, _w in zip([32, 33, 34, 35, 36, 37, 38, 39, 40, 41, 42, 43, 44, 45, 46, 47, 48, 49, 50, 51, 52, 53, 54, 55, 56, 281, 284, 285, 286, 287], [0.4883, 0.1198, 0.01082, 0.4268, 0.4478, 0.0969, 0.005119, 0.4899, 0.1027, 0.05768, 0.3457, 0.3511, 0.1162, 0.006395, 0.09501, 0.385, 0.0006566, 0.2632, 0.2783, 0.1342, 0.09475, 0.1245, 0.3121, 0.09038, 0.1606, 0.118, 0.08042, 0.3541, 0.3721, 0.1459]): _vg.add([_i], _w, 'REPLACE')
_vg = ob_cube_001.vertex_groups.new(name='Foot_L')
for _i, _w in zip([40, 41, 42, 43, 44, 45, 46, 47, 48, 49, 50, 51, 52, 53, 54, 55, 56, 57, 58, 59, 60, 61, 62, 63, 64, 65, 66, 67, 68, 69, 70, 71, 72, 73, 74, 75, 76, 280, 281, 282, 283, 284, 285, 286, 287], [0.8975, 0.9428, 0.6547, 0.6484, 0.8848, 0.9709, 0.9049, 0.6135, 0.9742, 0.737, 0.7215, 0.8663, 0.9052, 0.8755, 0.6877, 0.9097, 0.8395, 0.9998, 0.9991, 1.0, 1.0, 0.9998, 0.9996, 1.0, 0.9998, 1.0, 0.9998, 0.9984, 0.9931, 0.9933, 0.9983, 1.0, 0.9974, 0.9945, 0.9958, 0.9981, 0.9965, 0.9718, 0.8891, 0.9736, 0.9858, 0.9193, 0.6445, 0.6273, 0.8432]): _vg.add([_i], _w, 'REPLACE')
_vg = ob_cube_001.vertex_groups.new(name='Pelvis_R')
for _i, _w in zip([4, 10, 15, 17, 26, 29], [0.2339, 0.01388, 0.3078, 0.05353, 0.002889, 0.00441]): _vg.add([_i], _w, 'REPLACE')
_vg = ob_cube_001.vertex_groups.new(name='Upper_Leg_R')
_vg = ob_cube_001.vertex_groups.new(name='Lower_Leg_R')
_vg = ob_cube_001.vertex_groups.new(name='Foot_R')
_m = ob_cube_001.modifiers.new('Mirror', 'MIRROR')
_m.use_clip = True
_m = ob_cube_001.modifiers.new('Armature', 'ARMATURE')
_m.object = ob_armature_001
ob_armature_001.location = (0.0, 0.0, 0.0)
ob_armature_001.scale = (0.2, 0.2, 0.2)
ob_armature_001.show_in_front = True

# ---- collection membership
col_grinch.objects.link(ob_cube_001)
col_grinch.objects.link(ob_armature_001)

# ---- scene / render settings (as saved in the file)
scene.frame_start = 1; scene.frame_end = 250; scene.frame_set(0)
scene.render.engine = 'BLENDER_EEVEE_NEXT'
scene.cycles.sampling_pattern = 'TABULATED_SOBOL'
bpy.context.view_layer.update()

# ---- added for rendering (the .blend has no active camera and no usable light): camera, sun
cam_auto = bpy.data.cameras.new('AutoCamera')
cam_auto.lens = 50.0
cam_auto.sensor_width = 36.0
cam_auto.clip_end = 1000.0
ob_auto_camera = bpy.data.objects.new('AutoCamera', cam_auto)
scene.collection.objects.link(ob_auto_camera)
ob_auto_camera.location = (2.10521, -2.89099, 2.80284)
ob_auto_camera.rotation_euler = (1.09748, -7.21219e-08, 0.694738)
scene.camera = ob_auto_camera
light_auto_sun = bpy.data.lights.new('AutoSun', 'SUN')
light_auto_sun.energy = 3.0
light_auto_sun.angle = 0.0523599
ob_auto_sun = bpy.data.objects.new('AutoSun', light_auto_sun)
scene.collection.objects.link(ob_auto_sun)
ob_auto_sun.rotation_euler = (0.872665, 0.174533, 0.523599)
bpy.context.view_layer.update()
